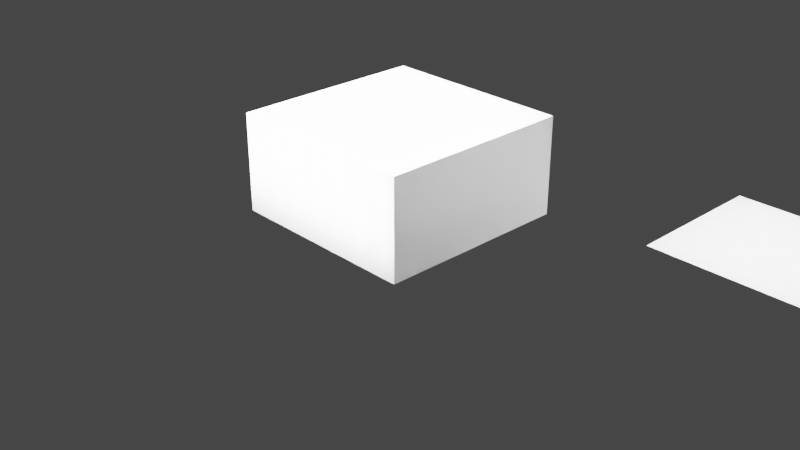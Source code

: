 # Source: lightbox.blend  (saved by Blender 3.3.6; exported with 4.5.12 LTS)
import bpy
from mathutils import Matrix  # noqa: F401  (used for matrix-valued properties, if any)

bpy.ops.wm.read_factory_settings(use_empty=True)
scene = bpy.context.scene
scene.name = 'Scene'

# ---- collections
col_collection = bpy.data.collections.new('Collection'); scene.collection.children.link(col_collection)

# ---- materials (node trees are filled in below, after node groups)
mat_material = bpy.data.materials.new('Material')
mat_material.alpha_threshold = 0.0
mat_material.use_transparent_shadow = False
mat_material.roughness = 0.5
mat_material.line_color = (0.0, 0.0, 0.0, 1.0)

# ---- material node trees
mat_material.use_nodes = True; mat_material.node_tree.nodes.clear()
_N = mat_material.node_tree.nodes; _L = mat_material.node_tree.links
n0 = _N.new('ShaderNodeOutputMaterial'); n0.name = 'Material Output'; n0.location = (300, 300)
n1 = _N.new('ShaderNodeBsdfPrincipled'); n1.name = 'Principled BSDF'; n1.location = (10, 300)
n1.distribution = 'GGX'
n1.subsurface_method = 'RANDOM_WALK_SKIN'
n1.inputs[3].default_value = 1.45
n1.inputs[27].default_value = (0.0, 0.0, 0.0, 1.0)
n1.inputs[28].default_value = 1.0
_L.new(n1.outputs[0], n0.inputs[0])
n0.is_active_output = True

# ---- world
world_world = bpy.data.worlds.new('World'); scene.world = world_world
world_world.use_nodes = True; world_world.node_tree.nodes.clear()
_N = world_world.node_tree.nodes; _L = world_world.node_tree.links
n0 = _N.new('ShaderNodeOutputWorld'); n0.name = 'World Output'; n0.location = (300, 300)
n1 = _N.new('ShaderNodeBackground'); n1.name = 'Background'; n1.location = (10, 300)
n1.inputs[0].default_value = (0.05088, 0.05088, 0.05088, 1.0)
_L.new(n1.outputs[0], n0.inputs[0])
n0.is_active_output = True
world_world.color = (0.05088, 0.05088, 0.05088)
world_world.use_sun_shadow = False
world_world.sun_shadow_jitter_overblur = 0.0

# ---- cameras
cam_camera = bpy.data.cameras.new('Camera')
cam_camera.clip_end = 100.0
cam_camera.ortho_scale = 7.314

# ---- lights
light_light = bpy.data.lights.new('Light', 'POINT')
light_light.transmission_factor = 0.0
light_light.energy = 1000.0
light_light.shadow_soft_size = 0.1
light_light.shadow_maximum_resolution = 0.006
light_light.use_absolute_resolution = True
light_point = bpy.data.lights.new('Point', 'POINT')
light_point.transmission_factor = 0.0
light_point.shadow_soft_size = 0.25
light_point.shadow_maximum_resolution = 0.006
light_point.use_absolute_resolution = True
light_point_001 = bpy.data.lights.new('Point.001', 'POINT')
light_point_001.transmission_factor = 0.0
light_point_001.shadow_soft_size = 0.25
light_point_001.shadow_maximum_resolution = 0.006
light_point_001.use_absolute_resolution = True

# ---- meshes
me_cube = bpy.data.meshes.new('Cube')
me_cube.from_pydata([(1.0, 1.0, 1.0), (1.0, 1.0, -1.0), (1.0, -1.0, 1.0), (1.0, -1.0, -1.0), (-1.0, 1.0, 1.0), (-1.0, 1.0, -1.0), (-1.0, -1.0, 1.0), (-1.0, -1.0, -1.0), (0.6973, 1.0, -1.0), (0.4116, 1.0, -1.0), (0.1259, 1.0, -1.0), (-0.1598, 1.0, -1.0), (-0.4455, 1.0, -1.0), (-0.7313, 1.0, -1.0), (0.6973, -1.0, 1.0), (0.4116, -1.0, 1.0), (0.1259, -1.0, 1.0), (-0.1598, -1.0, 1.0), (-0.4455, -1.0, 1.0), (-0.7313, -1.0, 1.0), (-0.7313, -1.0, -1.0), (-0.4455, -1.0, -1.0), (-0.1598, -1.0, -1.0), (0.1259, -1.0, -1.0), (0.4116, -1.0, -1.0), (0.6973, -1.0, -1.0), (-0.7313, 1.0, 1.0), (-0.4455, 1.0, 1.0), (-0.1598, 1.0, 1.0), (0.1259, 1.0, 1.0), (0.4116, 1.0, 1.0), (0.6973, 1.0, 1.0), (-1.0, 0.6778, -1.0), (-1.0, 0.3921, -1.0), (-1.0, 0.1064, -1.0), (-1.0, -0.1793, -1.0), (-1.0, -0.465, -1.0), (-1.0, -0.7507, -1.0), (1.0, 0.6778, 1.0), (1.0, 0.3921, 1.0), (1.0, 0.1064, 1.0), (1.0, -0.1793, 1.0), (1.0, -0.465, 1.0), (1.0, -0.7507, 1.0), (-1.0, -0.7507, 1.0), (-1.0, -0.465, 1.0), (-1.0, -0.1793, 1.0), (-1.0, 0.1064, 1.0), (-1.0, 0.3921, 1.0), (-1.0, 0.6778, 1.0), (1.0, -0.7507, -1.0), (1.0, -0.465, -1.0), (1.0, -0.1793, -1.0), (1.0, 0.1064, -1.0), (1.0, 0.3921, -1.0), (1.0, 0.6778, -1.0), (-0.7313, 0.6778, -1.0), (-0.7313, 0.3921, -1.0), (-0.7313, 0.1064, -1.0), (-0.7313, -0.1793, -1.0), (-0.7313, -0.465, -1.0), (-0.7313, -0.7507, -1.0), (-0.4455, 0.6778, -1.0), (-0.4455, 0.3921, -1.0), (-0.4455, 0.1064, -1.0), (-0.4455, -0.1793, -1.0), (-0.4455, -0.465, -1.0), (-0.4455, -0.7507, -1.0), (-0.1598, 0.6778, -1.0), (-0.1598, 0.3921, -1.0), (-0.1598, 0.1064, -1.0), (-0.1598, -0.1793, -1.0), (-0.1598, -0.465, -1.0), (-0.1598, -0.7507, -1.0), (0.1259, 0.6778, -1.0), (0.1259, 0.3921, -1.0), (0.1259, 0.1064, -1.0), (0.1259, -0.1793, -1.0), (0.1259, -0.465, -1.0), (0.1259, -0.7507, -1.0), (0.4116, 0.6778, -1.0), (0.4116, 0.3921, -1.0), (0.4116, 0.1064, -1.0), (0.4116, -0.1793, -1.0), (0.4116, -0.465, -1.0), (0.4116, -0.7507, -1.0), (0.6973, 0.6778, -1.0), (0.6973, 0.3921, -1.0), (0.6973, 0.1064, -1.0), (0.6973, -0.1793, -1.0), (0.6973, -0.465, -1.0), (0.6973, -0.7507, -1.0), (0.6973, 0.6778, 1.0), (0.6973, 0.3921, 1.0), (0.6973, 0.1064, 1.0), (0.6973, -0.1793, 1.0), (0.6973, -0.465, 1.0), (0.6973, -0.7507, 1.0), (0.4116, 0.6778, 1.0), (0.4116, 0.3921, 1.0), (0.4116, 0.1064, 1.0), (0.4116, -0.1793, 1.0), (0.4116, -0.465, 1.0), (0.4116, -0.7507, 1.0), (0.1259, 0.6778, 1.0), (0.1259, 0.3921, 1.0), (0.1259, 0.1064, 1.0), (0.1259, -0.1793, 1.0), (0.1259, -0.465, 1.0), (0.1259, -0.7507, 1.0), (-0.1598, 0.6778, 1.0), (-0.1598, 0.3921, 1.0), (-0.1598, 0.1064, 1.0), (-0.1598, -0.1793, 1.0), (-0.1598, -0.465, 1.0), (-0.1598, -0.7507, 1.0), (-0.4455, 0.6778, 1.0), (-0.4455, 0.3921, 1.0), (-0.4455, 0.1064, 1.0), (-0.4455, -0.1793, 1.0), (-0.4455, -0.465, 1.0), (-0.4455, -0.7507, 1.0), (-0.7313, 0.6778, 1.0), (-0.7313, 0.3921, 1.0), (-0.7313, 0.1064, 1.0), (-0.7313, -0.1793, 1.0), (-0.7313, -0.465, 1.0), (-0.7313, -0.7507, 1.0), (1.0, 1.0, 0.7639), (1.0, 1.0, 0.4782), (1.0, 1.0, 0.1925), (1.0, 1.0, -0.09324), (1.0, 1.0, -0.379), (1.0, 1.0, -0.6647), (-1.0, -1.0, -0.6647), (-1.0, -1.0, -0.379), (-1.0, -1.0, -0.09324), (-1.0, -1.0, 0.1925), (-1.0, -1.0, 0.4782), (-1.0, -1.0, 0.7639), (1.0, -1.0, 0.7639), (1.0, -1.0, 0.4782), (1.0, -1.0, 0.1925), (1.0, -1.0, -0.09324), (1.0, -1.0, -0.379), (1.0, -1.0, -0.6647), (-1.0, 1.0, 0.7639), (-1.0, 1.0, 0.4782), (-1.0, 1.0, 0.1925), (-1.0, 1.0, -0.09324), (-1.0, 1.0, -0.379), (-1.0, 1.0, -0.6647), (-0.7313, 1.0, 0.7639), (-0.7313, 1.0, 0.4782), (-0.7313, 1.0, 0.1925), (-0.7313, 1.0, -0.09324), (-0.7313, 1.0, -0.379), (-0.7313, 1.0, -0.6647), (-0.4455, 1.0, 0.7639), (-0.4455, 1.0, 0.4782), (-0.4455, 1.0, 0.1925), (-0.4455, 1.0, -0.09324), (-0.4455, 1.0, -0.379), (-0.4455, 1.0, -0.6647), (-0.1598, 1.0, 0.7639), (-0.1598, 1.0, 0.4782), (-0.1598, 1.0, 0.1925), (-0.1598, 1.0, -0.09324), (-0.1598, 1.0, -0.379), (-0.1598, 1.0, -0.6647), (0.1259, 1.0, 0.7639), (0.1259, 1.0, 0.4782), (0.1259, 1.0, 0.1925), (0.1259, 1.0, -0.09324), (0.1259, 1.0, -0.379), (0.1259, 1.0, -0.6647), (0.4116, 1.0, 0.7639), (0.4116, 1.0, 0.4782), (0.4116, 1.0, 0.1925), (0.4116, 1.0, -0.09324), (0.4116, 1.0, -0.379), (0.4116, 1.0, -0.6647), (0.6973, 1.0, 0.7639), (0.6973, 1.0, 0.4782), (0.6973, 1.0, 0.1925), (0.6973, 1.0, -0.09324), (0.6973, 1.0, -0.379), (0.6973, 1.0, -0.6647), (0.6973, -1.0, 0.7639), (0.6973, -1.0, 0.4782), (0.6973, -1.0, 0.1925), (0.6973, -1.0, -0.09324), (0.6973, -1.0, -0.379), (0.6973, -1.0, -0.6647), (0.4116, -1.0, 0.7639), (0.4116, -1.0, 0.4782), (0.4116, -1.0, 0.1925), (0.4116, -1.0, -0.09324), (0.4116, -1.0, -0.379), (0.4116, -1.0, -0.6647), (0.1259, -1.0, 0.7639), (0.1259, -1.0, 0.4782), (0.1259, -1.0, 0.1925), (0.1259, -1.0, -0.09324), (0.1259, -1.0, -0.379), (0.1259, -1.0, -0.6647), (-0.1598, -1.0, 0.7639), (-0.1598, -1.0, 0.4782), (-0.1598, -1.0, 0.1925), (-0.1598, -1.0, -0.09324), (-0.1598, -1.0, -0.379), (-0.1598, -1.0, -0.6647), (-0.4455, -1.0, 0.7639), (-0.4455, -1.0, 0.4782), (-0.4455, -1.0, 0.1925), (-0.4455, -1.0, -0.09324), (-0.4455, -1.0, -0.379), (-0.4455, -1.0, -0.6647), (-0.7313, -1.0, 0.7639), (-0.7313, -1.0, 0.4782), (-0.7313, -1.0, 0.1925), (-0.7313, -1.0, -0.09324), (-0.7313, -1.0, -0.379), (-0.7313, -1.0, -0.6647), (1.0, 0.6778, 0.7639), (1.0, 0.6778, 0.4782), (1.0, 0.6778, 0.1925), (1.0, 0.6778, -0.09324), (1.0, 0.6778, -0.379), (1.0, 0.6778, -0.6647), (1.0, 0.3921, 0.7639), (1.0, 0.3921, 0.4782), (1.0, 0.3921, 0.1925), (1.0, 0.3921, -0.09324), (1.0, 0.3921, -0.379), (1.0, 0.3921, -0.6647), (1.0, 0.1064, 0.7639), (1.0, 0.1064, 0.4782), (1.0, 0.1064, 0.1925), (1.0, 0.1064, -0.09324), (1.0, 0.1064, -0.379), (1.0, 0.1064, -0.6647), (1.0, -0.1793, 0.7639), (1.0, -0.1793, 0.4782), (1.0, -0.1793, 0.1925), (1.0, -0.1793, -0.09324), (1.0, -0.1793, -0.379), (1.0, -0.1793, -0.6647), (1.0, -0.465, 0.7639), (1.0, -0.465, 0.4782), (1.0, -0.465, 0.1925), (1.0, -0.465, -0.09324), (1.0, -0.465, -0.379), (1.0, -0.465, -0.6647), (1.0, -0.7507, 0.7639), (1.0, -0.7507, 0.4782), (1.0, -0.7507, 0.1925), (1.0, -0.7507, -0.09324), (1.0, -0.7507, -0.379), (1.0, -0.7507, -0.6647), (-1.0, -0.7507, 0.7639), (-1.0, -0.7507, 0.4782), (-1.0, -0.7507, 0.1925), (-1.0, -0.7507, -0.09324), (-1.0, -0.7507, -0.379), (-1.0, -0.7507, -0.6647), (-1.0, -0.465, 0.7639), (-1.0, -0.465, 0.4782), (-1.0, -0.465, 0.1925), (-1.0, -0.465, -0.09324), (-1.0, -0.465, -0.379), (-1.0, -0.465, -0.6647), (-1.0, -0.1793, 0.7639), (-1.0, -0.1793, 0.4782), (-1.0, -0.1793, 0.1925), (-1.0, -0.1793, -0.09324), (-1.0, -0.1793, -0.379), (-1.0, -0.1793, -0.6647), (-1.0, 0.1064, 0.7639), (-1.0, 0.1064, 0.4782), (-1.0, 0.1064, 0.1925), (-1.0, 0.1064, -0.09324), (-1.0, 0.1064, -0.379), (-1.0, 0.1064, -0.6647), (-1.0, 0.3921, 0.7639), (-1.0, 0.3921, 0.4782), (-1.0, 0.3921, 0.1925), (-1.0, 0.3921, -0.09324), (-1.0, 0.3921, -0.379), (-1.0, 0.3921, -0.6647), (-1.0, 0.6778, 0.7639), (-1.0, 0.6778, 0.4782), (-1.0, 0.6778, 0.1925), (-1.0, 0.6778, -0.09324), (-1.0, 0.6778, -0.379), (-1.0, 0.6778, -0.6647)], [], [(127, 44, 6, 19), (218, 19, 6, 139), (290, 49, 4, 146), (91, 50, 3, 25), (254, 43, 2, 140), (182, 31, 0, 128), (146, 4, 26, 152), (152, 26, 27, 158), (158, 27, 28, 164), (164, 28, 29, 170), (170, 29, 30, 176), (176, 30, 31, 182), (37, 61, 20, 7), (61, 67, 21, 20), (67, 73, 22, 21), (73, 79, 23, 22), (79, 85, 24, 23), (85, 91, 25, 24), (140, 2, 14, 188), (188, 14, 15, 194), (194, 15, 16, 200), (200, 16, 17, 206), (206, 17, 18, 212), (212, 18, 19, 218), (43, 97, 14, 2), (97, 103, 15, 14), (103, 109, 16, 15), (109, 115, 17, 16), (115, 121, 18, 17), (121, 127, 19, 18), (27, 26, 122, 116), (116, 122, 123, 117), (117, 123, 124, 118), (118, 124, 125, 119), (119, 125, 126, 120), (120, 126, 127, 121), (28, 27, 116, 110), (110, 116, 117, 111), (111, 117, 118, 112), (112, 118, 119, 113), (113, 119, 120, 114), (114, 120, 121, 115), (29, 28, 110, 104), (104, 110, 111, 105), (105, 111, 112, 106), (106, 112, 113, 107), (107, 113, 114, 108), (108, 114, 115, 109), (30, 29, 104, 98), (98, 104, 105, 99), (99, 105, 106, 100), (100, 106, 107, 101), (101, 107, 108, 102), (102, 108, 109, 103), (31, 30, 98, 92), (92, 98, 99, 93), (93, 99, 100, 94), (94, 100, 101, 95), (95, 101, 102, 96), (96, 102, 103, 97), (0, 31, 92, 38), (38, 92, 93, 39), (39, 93, 94, 40), (40, 94, 95, 41), (41, 95, 96, 42), (42, 96, 97, 43), (9, 8, 86, 80), (80, 86, 87, 81), (81, 87, 88, 82), (82, 88, 89, 83), (83, 89, 90, 84), (84, 90, 91, 85), (10, 9, 80, 74), (74, 80, 81, 75), (75, 81, 82, 76), (76, 82, 83, 77), (77, 83, 84, 78), (78, 84, 85, 79), (11, 10, 74, 68), (68, 74, 75, 69), (69, 75, 76, 70), (70, 76, 77, 71), (71, 77, 78, 72), (72, 78, 79, 73), (12, 11, 68, 62), (62, 68, 69, 63), (63, 69, 70, 64), (64, 70, 71, 65), (65, 71, 72, 66), (66, 72, 73, 67), (13, 12, 62, 56), (56, 62, 63, 57), (57, 63, 64, 58), (58, 64, 65, 59), (59, 65, 66, 60), (60, 66, 67, 61), (5, 13, 56, 32), (32, 56, 57, 33), (33, 57, 58, 34), (34, 58, 59, 35), (35, 59, 60, 36), (36, 60, 61, 37), (128, 0, 38, 224), (224, 38, 39, 230), (230, 39, 40, 236), (236, 40, 41, 242), (242, 41, 42, 248), (248, 42, 43, 254), (8, 1, 55, 86), (86, 55, 54, 87), (87, 54, 53, 88), (88, 53, 52, 89), (89, 52, 51, 90), (90, 51, 50, 91), (139, 6, 44, 260), (260, 44, 45, 266), (266, 45, 46, 272), (272, 46, 47, 278), (278, 47, 48, 284), (284, 48, 49, 290), (26, 4, 49, 122), (122, 49, 48, 123), (123, 48, 47, 124), (124, 47, 46, 125), (125, 46, 45, 126), (126, 45, 44, 127), (33, 289, 295, 32), (289, 288, 294, 295), (288, 287, 293, 294), (287, 286, 292, 293), (286, 285, 291, 292), (285, 284, 290, 291), (34, 283, 289, 33), (283, 282, 288, 289), (282, 281, 287, 288), (281, 280, 286, 287), (280, 279, 285, 286), (279, 278, 284, 285), (35, 277, 283, 34), (277, 276, 282, 283), (276, 275, 281, 282), (275, 274, 280, 281), (274, 273, 279, 280), (273, 272, 278, 279), (36, 271, 277, 35), (271, 270, 276, 277), (270, 269, 275, 276), (269, 268, 274, 275), (268, 267, 273, 274), (267, 266, 272, 273), (37, 265, 271, 36), (265, 264, 270, 271), (264, 263, 269, 270), (263, 262, 268, 269), (262, 261, 267, 268), (261, 260, 266, 267), (7, 134, 265, 37), (134, 135, 264, 265), (135, 136, 263, 264), (136, 137, 262, 263), (137, 138, 261, 262), (138, 139, 260, 261), (51, 253, 259, 50), (253, 252, 258, 259), (252, 251, 257, 258), (251, 250, 256, 257), (250, 249, 255, 256), (249, 248, 254, 255), (52, 247, 253, 51), (247, 246, 252, 253), (246, 245, 251, 252), (245, 244, 250, 251), (244, 243, 249, 250), (243, 242, 248, 249), (53, 241, 247, 52), (241, 240, 246, 247), (240, 239, 245, 246), (239, 238, 244, 245), (238, 237, 243, 244), (237, 236, 242, 243), (54, 235, 241, 53), (235, 234, 240, 241), (234, 233, 239, 240), (233, 232, 238, 239), (232, 231, 237, 238), (231, 230, 236, 237), (55, 229, 235, 54), (229, 228, 234, 235), (228, 227, 233, 234), (227, 226, 232, 233), (226, 225, 231, 232), (225, 224, 230, 231), (1, 133, 229, 55), (133, 132, 228, 229), (132, 131, 227, 228), (131, 130, 226, 227), (130, 129, 225, 226), (129, 128, 224, 225), (21, 217, 223, 20), (217, 216, 222, 223), (216, 215, 221, 222), (215, 214, 220, 221), (214, 213, 219, 220), (213, 212, 218, 219), (22, 211, 217, 21), (211, 210, 216, 217), (210, 209, 215, 216), (209, 208, 214, 215), (208, 207, 213, 214), (207, 206, 212, 213), (23, 205, 211, 22), (205, 204, 210, 211), (204, 203, 209, 210), (203, 202, 208, 209), (202, 201, 207, 208), (201, 200, 206, 207), (24, 199, 205, 23), (199, 198, 204, 205), (198, 197, 203, 204), (197, 196, 202, 203), (196, 195, 201, 202), (195, 194, 200, 201), (25, 193, 199, 24), (193, 192, 198, 199), (192, 191, 197, 198), (191, 190, 196, 197), (190, 189, 195, 196), (189, 188, 194, 195), (3, 145, 193, 25), (145, 144, 192, 193), (144, 143, 191, 192), (143, 142, 190, 191), (142, 141, 189, 190), (141, 140, 188, 189), (9, 181, 187, 8), (181, 180, 186, 187), (180, 179, 185, 186), (179, 178, 184, 185), (178, 177, 183, 184), (177, 176, 182, 183), (10, 175, 181, 9), (175, 174, 180, 181), (174, 173, 179, 180), (173, 172, 178, 179), (172, 171, 177, 178), (171, 170, 176, 177), (11, 169, 175, 10), (169, 168, 174, 175), (168, 167, 173, 174), (167, 166, 172, 173), (166, 165, 171, 172), (165, 164, 170, 171), (12, 163, 169, 11), (163, 162, 168, 169), (162, 161, 167, 168), (161, 160, 166, 167), (160, 159, 165, 166), (159, 158, 164, 165), (13, 157, 163, 12), (157, 156, 162, 163), (156, 155, 161, 162), (155, 154, 160, 161), (154, 153, 159, 160), (153, 152, 158, 159), (5, 151, 157, 13), (151, 150, 156, 157), (150, 149, 155, 156), (149, 148, 154, 155), (148, 147, 153, 154), (147, 146, 152, 153), (8, 187, 133, 1), (187, 186, 132, 133), (186, 185, 131, 132), (185, 184, 130, 131), (184, 183, 129, 130), (183, 182, 128, 129), (50, 259, 145, 3), (259, 258, 144, 145), (258, 257, 143, 144), (257, 256, 142, 143), (256, 255, 141, 142), (255, 254, 140, 141), (32, 295, 151, 5), (295, 294, 150, 151), (294, 293, 149, 150), (293, 292, 148, 149), (292, 291, 147, 148), (291, 290, 146, 147), (20, 223, 134, 7), (223, 222, 135, 134), (222, 221, 136, 135), (221, 220, 137, 136), (220, 219, 138, 137), (219, 218, 139, 138)])
_uv = me_cube.uv_layers.new(name='UVMap')
_uv.uv.foreach_set('vector', [0.8414, 0.7188, 0.875, 0.7188, 0.875, 0.75, 0.8414, 0.75, 0.5955, 0.9664, 0.625, 0.9664, 0.625, 1.0, 0.5955, 1.0, 0.5955, 0.2097, 0.625, 0.2097, 0.625, 0.25, 0.5955, 0.25, 0.3372, 0.7188, 0.375, 0.7188, 0.375, 0.75, 0.3372, 0.75, 0.5955, 0.7188, 0.625, 0.7188, 0.625, 0.75, 0.5955, 0.75, 0.5955, 0.4622, 0.625, 0.4622, 0.625, 0.5, 0.5955, 0.5, 0.5955, 0.25, 0.625, 0.25, 0.625, 0.2836, 0.5955, 0.2836, 0.5955, 0.2836, 0.625, 0.2836, 0.625, 0.3193, 0.5955, 0.3193, 0.5955, 0.3193, 0.625, 0.3193, 0.625, 0.355, 0.5955, 0.355, 0.5955, 0.355, 0.625, 0.355, 0.625, 0.3907, 0.5955, 0.3907, 0.5955, 0.3907, 0.625, 0.3907, 0.625, 0.4265, 0.5955, 0.4265, 0.5955, 0.4265, 0.625, 0.4265, 0.625, 0.4622, 0.5955, 0.4622, 0.125, 0.7188, 0.1586, 0.7188, 0.1586, 0.75, 0.125, 0.75, 0.1586, 0.7188, 0.1943, 0.7188, 0.1943, 0.75, 0.1586, 0.75, 0.1943, 0.7188, 0.23, 0.7188, 0.23, 0.75, 0.1943, 0.75, 0.23, 0.7188, 0.2657, 0.7188, 0.2657, 0.75, 0.23, 0.75, 0.2657, 0.7188, 0.3015, 0.7188, 0.3015, 0.75, 0.2657, 0.75, 0.3015, 0.7188, 0.3372, 0.7188, 0.3372, 0.75, 0.3015, 0.75, 0.5955, 0.75, 0.625, 0.75, 0.625, 0.7878, 0.5955, 0.7878, 0.5955, 0.7878, 0.625, 0.7878, 0.625, 0.8235, 0.5955, 0.8235, 0.5955, 0.8235, 0.625, 0.8235, 0.625, 0.8593, 0.5955, 0.8593, 0.5955, 0.8593, 0.625, 0.8593, 0.625, 0.895, 0.5955, 0.895, 0.5955, 0.895, 0.625, 0.895, 0.625, 0.9307, 0.5955, 0.9307, 0.5955, 0.9307, 0.625, 0.9307, 0.625, 0.9664, 0.5955, 0.9664, 0.625, 0.7188, 0.6628, 0.7188, 0.6628, 0.75, 0.625, 0.75, 0.6628, 0.7188, 0.6985, 0.7188, 0.6985, 0.75, 0.6628, 0.75, 0.6985, 0.7188, 0.7343, 0.7188, 0.7343, 0.75, 0.6985, 0.75, 0.7343, 0.7188, 0.77, 0.7188, 0.77, 0.75, 0.7343, 0.75, 0.77, 0.7188, 0.8057, 0.7188, 0.8057, 0.75, 0.77, 0.75, 0.8057, 0.7188, 0.8414, 0.7188, 0.8414, 0.75, 0.8057, 0.75, 0.8057, 0.5, 0.8414, 0.5, 0.8414, 0.5403, 0.8057, 0.5403, 0.8057, 0.5403, 0.8414, 0.5403, 0.8414, 0.576, 0.8057, 0.576, 0.8057, 0.576, 0.8414, 0.576, 0.8414, 0.6117, 0.8057, 0.6117, 0.8057, 0.6117, 0.8414, 0.6117, 0.8414, 0.6474, 0.8057, 0.6474, 0.8057, 0.6474, 0.8414, 0.6474, 0.8414, 0.6831, 0.8057, 0.6831, 0.8057, 0.6831, 0.8414, 0.6831, 0.8414, 0.7188, 0.8057, 0.7188, 0.77, 0.5, 0.8057, 0.5, 0.8057, 0.5403, 0.77, 0.5403, 0.77, 0.5403, 0.8057, 0.5403, 0.8057, 0.576, 0.77, 0.576, 0.77, 0.576, 0.8057, 0.576, 0.8057, 0.6117, 0.77, 0.6117, 0.77, 0.6117, 0.8057, 0.6117, 0.8057, 0.6474, 0.77, 0.6474, 0.77, 0.6474, 0.8057, 0.6474, 0.8057, 0.6831, 0.77, 0.6831, 0.77, 0.6831, 0.8057, 0.6831, 0.8057, 0.7188, 0.77, 0.7188, 0.7343, 0.5, 0.77, 0.5, 0.77, 0.5403, 0.7343, 0.5403, 0.7343, 0.5403, 0.77, 0.5403, 0.77, 0.576, 0.7343, 0.576, 0.7343, 0.576, 0.77, 0.576, 0.77, 0.6117, 0.7343, 0.6117, 0.7343, 0.6117, 0.77, 0.6117, 0.77, 0.6474, 0.7343, 0.6474, 0.7343, 0.6474, 0.77, 0.6474, 0.77, 0.6831, 0.7343, 0.6831, 0.7343, 0.6831, 0.77, 0.6831, 0.77, 0.7188, 0.7343, 0.7188, 0.6985, 0.5, 0.7343, 0.5, 0.7343, 0.5403, 0.6985, 0.5403, 0.6985, 0.5403, 0.7343, 0.5403, 0.7343, 0.576, 0.6985, 0.576, 0.6985, 0.576, 0.7343, 0.576, 0.7343, 0.6117, 0.6985, 0.6117, 0.6985, 0.6117, 0.7343, 0.6117, 0.7343, 0.6474, 0.6985, 0.6474, 0.6985, 0.6474, 0.7343, 0.6474, 0.7343, 0.6831, 0.6985, 0.6831, 0.6985, 0.6831, 0.7343, 0.6831, 0.7343, 0.7188, 0.6985, 0.7188, 0.6628, 0.5, 0.6985, 0.5, 0.6985, 0.5403, 0.6628, 0.5403, 0.6628, 0.5403, 0.6985, 0.5403, 0.6985, 0.576, 0.6628, 0.576, 0.6628, 0.576, 0.6985, 0.576, 0.6985, 0.6117, 0.6628, 0.6117, 0.6628, 0.6117, 0.6985, 0.6117, 0.6985, 0.6474, 0.6628, 0.6474, 0.6628, 0.6474, 0.6985, 0.6474, 0.6985, 0.6831, 0.6628, 0.6831, 0.6628, 0.6831, 0.6985, 0.6831, 0.6985, 0.7188, 0.6628, 0.7188, 0.625, 0.5, 0.6628, 0.5, 0.6628, 0.5403, 0.625, 0.5403, 0.625, 0.5403, 0.6628, 0.5403, 0.6628, 0.576, 0.625, 0.576, 0.625, 0.576, 0.6628, 0.576, 0.6628, 0.6117, 0.625, 0.6117, 0.625, 0.6117, 0.6628, 0.6117, 0.6628, 0.6474, 0.625, 0.6474, 0.625, 0.6474, 0.6628, 0.6474, 0.6628, 0.6831, 0.625, 0.6831, 0.625, 0.6831, 0.6628, 0.6831, 0.6628, 0.7188, 0.625, 0.7188, 0.3015, 0.5, 0.3372, 0.5, 0.3372, 0.5403, 0.3015, 0.5403, 0.3015, 0.5403, 0.3372, 0.5403, 0.3372, 0.576, 0.3015, 0.576, 0.3015, 0.576, 0.3372, 0.576, 0.3372, 0.6117, 0.3015, 0.6117, 0.3015, 0.6117, 0.3372, 0.6117, 0.3372, 0.6474, 0.3015, 0.6474, 0.3015, 0.6474, 0.3372, 0.6474, 0.3372, 0.6831, 0.3015, 0.6831, 0.3015, 0.6831, 0.3372, 0.6831, 0.3372, 0.7188, 0.3015, 0.7188, 0.2657, 0.5, 0.3015, 0.5, 0.3015, 0.5403, 0.2657, 0.5403, 0.2657, 0.5403, 0.3015, 0.5403, 0.3015, 0.576, 0.2657, 0.576, 0.2657, 0.576, 0.3015, 0.576, 0.3015, 0.6117, 0.2657, 0.6117, 0.2657, 0.6117, 0.3015, 0.6117, 0.3015, 0.6474, 0.2657, 0.6474, 0.2657, 0.6474, 0.3015, 0.6474, 0.3015, 0.6831, 0.2657, 0.6831, 0.2657, 0.6831, 0.3015, 0.6831, 0.3015, 0.7188, 0.2657, 0.7188, 0.23, 0.5, 0.2657, 0.5, 0.2657, 0.5403, 0.23, 0.5403, 0.23, 0.5403, 0.2657, 0.5403, 0.2657, 0.576, 0.23, 0.576, 0.23, 0.576, 0.2657, 0.576, 0.2657, 0.6117, 0.23, 0.6117, 0.23, 0.6117, 0.2657, 0.6117, 0.2657, 0.6474, 0.23, 0.6474, 0.23, 0.6474, 0.2657, 0.6474, 0.2657, 0.6831, 0.23, 0.6831, 0.23, 0.6831, 0.2657, 0.6831, 0.2657, 0.7188, 0.23, 0.7188, 0.1943, 0.5, 0.23, 0.5, 0.23, 0.5403, 0.1943, 0.5403, 0.1943, 0.5403, 0.23, 0.5403, 0.23, 0.576, 0.1943, 0.576, 0.1943, 0.576, 0.23, 0.576, 0.23, 0.6117, 0.1943, 0.6117, 0.1943, 0.6117, 0.23, 0.6117, 0.23, 0.6474, 0.1943, 0.6474, 0.1943, 0.6474, 0.23, 0.6474, 0.23, 0.6831, 0.1943, 0.6831, 0.1943, 0.6831, 0.23, 0.6831, 0.23, 0.7188, 0.1943, 0.7188, 0.1586, 0.5, 0.1943, 0.5, 0.1943, 0.5403, 0.1586, 0.5403, 0.1586, 0.5403, 0.1943, 0.5403, 0.1943, 0.576, 0.1586, 0.576, 0.1586, 0.576, 0.1943, 0.576, 0.1943, 0.6117, 0.1586, 0.6117, 0.1586, 0.6117, 0.1943, 0.6117, 0.1943, 0.6474, 0.1586, 0.6474, 0.1586, 0.6474, 0.1943, 0.6474, 0.1943, 0.6831, 0.1586, 0.6831, 0.1586, 0.6831, 0.1943, 0.6831, 0.1943, 0.7188, 0.1586, 0.7188, 0.125, 0.5, 0.1586, 0.5, 0.1586, 0.5403, 0.125, 0.5403, 0.125, 0.5403, 0.1586, 0.5403, 0.1586, 0.576, 0.125, 0.576, 0.125, 0.576, 0.1586, 0.576, 0.1586, 0.6117, 0.125, 0.6117, 0.125, 0.6117, 0.1586, 0.6117, 0.1586, 0.6474, 0.125, 0.6474, 0.125, 0.6474, 0.1586, 0.6474, 0.1586, 0.6831, 0.125, 0.6831, 0.125, 0.6831, 0.1586, 0.6831, 0.1586, 0.7188, 0.125, 0.7188, 0.5955, 0.5, 0.625, 0.5, 0.625, 0.5403, 0.5955, 0.5403, 0.5955, 0.5403, 0.625, 0.5403, 0.625, 0.576, 0.5955, 0.576, 0.5955, 0.576, 0.625, 0.576, 0.625, 0.6117, 0.5955, 0.6117, 0.5955, 0.6117, 0.625, 0.6117, 0.625, 0.6474, 0.5955, 0.6474, 0.5955, 0.6474, 0.625, 0.6474, 0.625, 0.6831, 0.5955, 0.6831, 0.5955, 0.6831, 0.625, 0.6831, 0.625, 0.7188, 0.5955, 0.7188, 0.3372, 0.5, 0.375, 0.5, 0.375, 0.5403, 0.3372, 0.5403, 0.3372, 0.5403, 0.375, 0.5403, 0.375, 0.576, 0.3372, 0.576, 0.3372, 0.576, 0.375, 0.576, 0.375, 0.6117, 0.3372, 0.6117, 0.3372, 0.6117, 0.375, 0.6117, 0.375, 0.6474, 0.3372, 0.6474, 0.3372, 0.6474, 0.375, 0.6474, 0.375, 0.6831, 0.3372, 0.6831, 0.3372, 0.6831, 0.375, 0.6831, 0.375, 0.7188, 0.3372, 0.7188, 0.5955, 0.0, 0.625, 0.0, 0.625, 0.03116, 0.5955, 0.03116, 0.5955, 0.03116, 0.625, 0.03116, 0.625, 0.06687, 0.5955, 0.06687, 0.5955, 0.06687, 0.625, 0.06687, 0.625, 0.1026, 0.5955, 0.1026, 0.5955, 0.1026, 0.625, 0.1026, 0.625, 0.1383, 0.5955, 0.1383, 0.5955, 0.1383, 0.625, 0.1383, 0.625, 0.174, 0.5955, 0.174, 0.5955, 0.174, 0.625, 0.174, 0.625, 0.2097, 0.5955, 0.2097, 0.8414, 0.5, 0.875, 0.5, 0.875, 0.5403, 0.8414, 0.5403, 0.8414, 0.5403, 0.875, 0.5403, 0.875, 0.576, 0.8414, 0.576, 0.8414, 0.576, 0.875, 0.576, 0.875, 0.6117, 0.8414, 0.6117, 0.8414, 0.6117, 0.875, 0.6117, 0.875, 0.6474, 0.8414, 0.6474, 0.8414, 0.6474, 0.875, 0.6474, 0.875, 0.6831, 0.8414, 0.6831, 0.8414, 0.6831, 0.875, 0.6831, 0.875, 0.7188, 0.8414, 0.7188, 0.375, 0.174, 0.4169, 0.174, 0.4169, 0.2097, 0.375, 0.2097, 0.4169, 0.174, 0.4526, 0.174, 0.4526, 0.2097, 0.4169, 0.2097, 0.4526, 0.174, 0.4883, 0.174, 0.4883, 0.2097, 0.4526, 0.2097, 0.4883, 0.174, 0.5241, 0.174, 0.5241, 0.2097, 0.4883, 0.2097, 0.5241, 0.174, 0.5598, 0.174, 0.5598, 0.2097, 0.5241, 0.2097, 0.5598, 0.174, 0.5955, 0.174, 0.5955, 0.2097, 0.5598, 0.2097, 0.375, 0.1383, 0.4169, 0.1383, 0.4169, 0.174, 0.375, 0.174, 0.4169, 0.1383, 0.4526, 0.1383, 0.4526, 0.174, 0.4169, 0.174, 0.4526, 0.1383, 0.4883, 0.1383, 0.4883, 0.174, 0.4526, 0.174, 0.4883, 0.1383, 0.5241, 0.1383, 0.5241, 0.174, 0.4883, 0.174, 0.5241, 0.1383, 0.5598, 0.1383, 0.5598, 0.174, 0.5241, 0.174, 0.5598, 0.1383, 0.5955, 0.1383, 0.5955, 0.174, 0.5598, 0.174, 0.375, 0.1026, 0.4169, 0.1026, 0.4169, 0.1383, 0.375, 0.1383, 0.4169, 0.1026, 0.4526, 0.1026, 0.4526, 0.1383, 0.4169, 0.1383, 0.4526, 0.1026, 0.4883, 0.1026, 0.4883, 0.1383, 0.4526, 0.1383, 0.4883, 0.1026, 0.5241, 0.1026, 0.5241, 0.1383, 0.4883, 0.1383, 0.5241, 0.1026, 0.5598, 0.1026, 0.5598, 0.1383, 0.5241, 0.1383, 0.5598, 0.1026, 0.5955, 0.1026, 0.5955, 0.1383, 0.5598, 0.1383, 0.375, 0.06687, 0.4169, 0.06687, 0.4169, 0.1026, 0.375, 0.1026, 0.4169, 0.06687, 0.4526, 0.06687, 0.4526, 0.1026, 0.4169, 0.1026, 0.4526, 0.06687, 0.4883, 0.06687, 0.4883, 0.1026, 0.4526, 0.1026, 0.4883, 0.06687, 0.5241, 0.06687, 0.5241, 0.1026, 0.4883, 0.1026, 0.5241, 0.06687, 0.5598, 0.06687, 0.5598, 0.1026, 0.5241, 0.1026, 0.5598, 0.06687, 0.5955, 0.06687, 0.5955, 0.1026, 0.5598, 0.1026, 0.375, 0.03116, 0.4169, 0.03116, 0.4169, 0.06687, 0.375, 0.06687, 0.4169, 0.03116, 0.4526, 0.03116, 0.4526, 0.06687, 0.4169, 0.06687, 0.4526, 0.03116, 0.4883, 0.03116, 0.4883, 0.06687, 0.4526, 0.06687, 0.4883, 0.03116, 0.5241, 0.03116, 0.5241, 0.06687, 0.4883, 0.06687, 0.5241, 0.03116, 0.5598, 0.03116, 0.5598, 0.06687, 0.5241, 0.06687, 0.5598, 0.03116, 0.5955, 0.03116, 0.5955, 0.06687, 0.5598, 0.06687, 0.375, 0.0, 0.4169, 0.0, 0.4169, 0.03116, 0.375, 0.03116, 0.4169, 0.0, 0.4526, 0.0, 0.4526, 0.03116, 0.4169, 0.03116, 0.4526, 0.0, 0.4883, 0.0, 0.4883, 0.03116, 0.4526, 0.03116, 0.4883, 0.0, 0.5241, 0.0, 0.5241, 0.03116, 0.4883, 0.03116, 0.5241, 0.0, 0.5598, 0.0, 0.5598, 0.03116, 0.5241, 0.03116, 0.5598, 0.0, 0.5955, 0.0, 0.5955, 0.03116, 0.5598, 0.03116, 0.375, 0.6831, 0.4169, 0.6831, 0.4169, 0.7188, 0.375, 0.7188, 0.4169, 0.6831, 0.4526, 0.6831, 0.4526, 0.7188, 0.4169, 0.7188, 0.4526, 0.6831, 0.4883, 0.6831, 0.4883, 0.7188, 0.4526, 0.7188, 0.4883, 0.6831, 0.5241, 0.6831, 0.5241, 0.7188, 0.4883, 0.7188, 0.5241, 0.6831, 0.5598, 0.6831, 0.5598, 0.7188, 0.5241, 0.7188, 0.5598, 0.6831, 0.5955, 0.6831, 0.5955, 0.7188, 0.5598, 0.7188, 0.375, 0.6474, 0.4169, 0.6474, 0.4169, 0.6831, 0.375, 0.6831, 0.4169, 0.6474, 0.4526, 0.6474, 0.4526, 0.6831, 0.4169, 0.6831, 0.4526, 0.6474, 0.4883, 0.6474, 0.4883, 0.6831, 0.4526, 0.6831, 0.4883, 0.6474, 0.5241, 0.6474, 0.5241, 0.6831, 0.4883, 0.6831, 0.5241, 0.6474, 0.5598, 0.6474, 0.5598, 0.6831, 0.5241, 0.6831, 0.5598, 0.6474, 0.5955, 0.6474, 0.5955, 0.6831, 0.5598, 0.6831, 0.375, 0.6117, 0.4169, 0.6117, 0.4169, 0.6474, 0.375, 0.6474, 0.4169, 0.6117, 0.4526, 0.6117, 0.4526, 0.6474, 0.4169, 0.6474, 0.4526, 0.6117, 0.4883, 0.6117, 0.4883, 0.6474, 0.4526, 0.6474, 0.4883, 0.6117, 0.5241, 0.6117, 0.5241, 0.6474, 0.4883, 0.6474, 0.5241, 0.6117, 0.5598, 0.6117, 0.5598, 0.6474, 0.5241, 0.6474, 0.5598, 0.6117, 0.5955, 0.6117, 0.5955, 0.6474, 0.5598, 0.6474, 0.375, 0.576, 0.4169, 0.576, 0.4169, 0.6117, 0.375, 0.6117, 0.4169, 0.576, 0.4526, 0.576, 0.4526, 0.6117, 0.4169, 0.6117, 0.4526, 0.576, 0.4883, 0.576, 0.4883, 0.6117, 0.4526, 0.6117, 0.4883, 0.576, 0.5241, 0.576, 0.5241, 0.6117, 0.4883, 0.6117, 0.5241, 0.576, 0.5598, 0.576, 0.5598, 0.6117, 0.5241, 0.6117, 0.5598, 0.576, 0.5955, 0.576, 0.5955, 0.6117, 0.5598, 0.6117, 0.375, 0.5403, 0.4169, 0.5403, 0.4169, 0.576, 0.375, 0.576, 0.4169, 0.5403, 0.4526, 0.5403, 0.4526, 0.576, 0.4169, 0.576, 0.4526, 0.5403, 0.4883, 0.5403, 0.4883, 0.576, 0.4526, 0.576, 0.4883, 0.5403, 0.5241, 0.5403, 0.5241, 0.576, 0.4883, 0.576, 0.5241, 0.5403, 0.5598, 0.5403, 0.5598, 0.576, 0.5241, 0.576, 0.5598, 0.5403, 0.5955, 0.5403, 0.5955, 0.576, 0.5598, 0.576, 0.375, 0.5, 0.4169, 0.5, 0.4169, 0.5403, 0.375, 0.5403, 0.4169, 0.5, 0.4526, 0.5, 0.4526, 0.5403, 0.4169, 0.5403, 0.4526, 0.5, 0.4883, 0.5, 0.4883, 0.5403, 0.4526, 0.5403, 0.4883, 0.5, 0.5241, 0.5, 0.5241, 0.5403, 0.4883, 0.5403, 0.5241, 0.5, 0.5598, 0.5, 0.5598, 0.5403, 0.5241, 0.5403, 0.5598, 0.5, 0.5955, 0.5, 0.5955, 0.5403, 0.5598, 0.5403, 0.375, 0.9307, 0.4169, 0.9307, 0.4169, 0.9664, 0.375, 0.9664, 0.4169, 0.9307, 0.4526, 0.9307, 0.4526, 0.9664, 0.4169, 0.9664, 0.4526, 0.9307, 0.4883, 0.9307, 0.4883, 0.9664, 0.4526, 0.9664, 0.4883, 0.9307, 0.5241, 0.9307, 0.5241, 0.9664, 0.4883, 0.9664, 0.5241, 0.9307, 0.5598, 0.9307, 0.5598, 0.9664, 0.5241, 0.9664, 0.5598, 0.9307, 0.5955, 0.9307, 0.5955, 0.9664, 0.5598, 0.9664, 0.375, 0.895, 0.4169, 0.895, 0.4169, 0.9307, 0.375, 0.9307, 0.4169, 0.895, 0.4526, 0.895, 0.4526, 0.9307, 0.4169, 0.9307, 0.4526, 0.895, 0.4883, 0.895, 0.4883, 0.9307, 0.4526, 0.9307, 0.4883, 0.895, 0.5241, 0.895, 0.5241, 0.9307, 0.4883, 0.9307, 0.5241, 0.895, 0.5598, 0.895, 0.5598, 0.9307, 0.5241, 0.9307, 0.5598, 0.895, 0.5955, 0.895, 0.5955, 0.9307, 0.5598, 0.9307, 0.375, 0.8593, 0.4169, 0.8593, 0.4169, 0.895, 0.375, 0.895, 0.4169, 0.8593, 0.4526, 0.8593, 0.4526, 0.895, 0.4169, 0.895, 0.4526, 0.8593, 0.4883, 0.8593, 0.4883, 0.895, 0.4526, 0.895, 0.4883, 0.8593, 0.5241, 0.8593, 0.5241, 0.895, 0.4883, 0.895, 0.5241, 0.8593, 0.5598, 0.8593, 0.5598, 0.895, 0.5241, 0.895, 0.5598, 0.8593, 0.5955, 0.8593, 0.5955, 0.895, 0.5598, 0.895, 0.375, 0.8235, 0.4169, 0.8235, 0.4169, 0.8593, 0.375, 0.8593, 0.4169, 0.8235, 0.4526, 0.8235, 0.4526, 0.8593, 0.4169, 0.8593, 0.4526, 0.8235, 0.4883, 0.8235, 0.4883, 0.8593, 0.4526, 0.8593, 0.4883, 0.8235, 0.5241, 0.8235, 0.5241, 0.8593, 0.4883, 0.8593, 0.5241, 0.8235, 0.5598, 0.8235, 0.5598, 0.8593, 0.5241, 0.8593, 0.5598, 0.8235, 0.5955, 0.8235, 0.5955, 0.8593, 0.5598, 0.8593, 0.375, 0.7878, 0.4169, 0.7878, 0.4169, 0.8235, 0.375, 0.8235, 0.4169, 0.7878, 0.4526, 0.7878, 0.4526, 0.8235, 0.4169, 0.8235, 0.4526, 0.7878, 0.4883, 0.7878, 0.4883, 0.8235, 0.4526, 0.8235, 0.4883, 0.7878, 0.5241, 0.7878, 0.5241, 0.8235, 0.4883, 0.8235, 0.5241, 0.7878, 0.5598, 0.7878, 0.5598, 0.8235, 0.5241, 0.8235, 0.5598, 0.7878, 0.5955, 0.7878, 0.5955, 0.8235, 0.5598, 0.8235, 0.375, 0.75, 0.4169, 0.75, 0.4169, 0.7878, 0.375, 0.7878, 0.4169, 0.75, 0.4526, 0.75, 0.4526, 0.7878, 0.4169, 0.7878, 0.4526, 0.75, 0.4883, 0.75, 0.4883, 0.7878, 0.4526, 0.7878, 0.4883, 0.75, 0.5241, 0.75, 0.5241, 0.7878, 0.4883, 0.7878, 0.5241, 0.75, 0.5598, 0.75, 0.5598, 0.7878, 0.5241, 0.7878, 0.5598, 0.75, 0.5955, 0.75, 0.5955, 0.7878, 0.5598, 0.7878, 0.375, 0.4265, 0.4169, 0.4265, 0.4169, 0.4622, 0.375, 0.4622, 0.4169, 0.4265, 0.4526, 0.4265, 0.4526, 0.4622, 0.4169, 0.4622, 0.4526, 0.4265, 0.4883, 0.4265, 0.4883, 0.4622, 0.4526, 0.4622, 0.4883, 0.4265, 0.5241, 0.4265, 0.5241, 0.4622, 0.4883, 0.4622, 0.5241, 0.4265, 0.5598, 0.4265, 0.5598, 0.4622, 0.5241, 0.4622, 0.5598, 0.4265, 0.5955, 0.4265, 0.5955, 0.4622, 0.5598, 0.4622, 0.375, 0.3907, 0.4169, 0.3907, 0.4169, 0.4265, 0.375, 0.4265, 0.4169, 0.3907, 0.4526, 0.3907, 0.4526, 0.4265, 0.4169, 0.4265, 0.4526, 0.3907, 0.4883, 0.3907, 0.4883, 0.4265, 0.4526, 0.4265, 0.4883, 0.3907, 0.5241, 0.3907, 0.5241, 0.4265, 0.4883, 0.4265, 0.5241, 0.3907, 0.5598, 0.3907, 0.5598, 0.4265, 0.5241, 0.4265, 0.5598, 0.3907, 0.5955, 0.3907, 0.5955, 0.4265, 0.5598, 0.4265, 0.375, 0.355, 0.4169, 0.355, 0.4169, 0.3907, 0.375, 0.3907, 0.4169, 0.355, 0.4526, 0.355, 0.4526, 0.3907, 0.4169, 0.3907, 0.4526, 0.355, 0.4883, 0.355, 0.4883, 0.3907, 0.4526, 0.3907, 0.4883, 0.355, 0.5241, 0.355, 0.5241, 0.3907, 0.4883, 0.3907, 0.5241, 0.355, 0.5598, 0.355, 0.5598, 0.3907, 0.5241, 0.3907, 0.5598, 0.355, 0.5955, 0.355, 0.5955, 0.3907, 0.5598, 0.3907, 0.375, 0.3193, 0.4169, 0.3193, 0.4169, 0.355, 0.375, 0.355, 0.4169, 0.3193, 0.4526, 0.3193, 0.4526, 0.355, 0.4169, 0.355, 0.4526, 0.3193, 0.4883, 0.3193, 0.4883, 0.355, 0.4526, 0.355, 0.4883, 0.3193, 0.5241, 0.3193, 0.5241, 0.355, 0.4883, 0.355, 0.5241, 0.3193, 0.5598, 0.3193, 0.5598, 0.355, 0.5241, 0.355, 0.5598, 0.3193, 0.5955, 0.3193, 0.5955, 0.355, 0.5598, 0.355, 0.375, 0.2836, 0.4169, 0.2836, 0.4169, 0.3193, 0.375, 0.3193, 0.4169, 0.2836, 0.4526, 0.2836, 0.4526, 0.3193, 0.4169, 0.3193, 0.4526, 0.2836, 0.4883, 0.2836, 0.4883, 0.3193, 0.4526, 0.3193, 0.4883, 0.2836, 0.5241, 0.2836, 0.5241, 0.3193, 0.4883, 0.3193, 0.5241, 0.2836, 0.5598, 0.2836, 0.5598, 0.3193, 0.5241, 0.3193, 0.5598, 0.2836, 0.5955, 0.2836, 0.5955, 0.3193, 0.5598, 0.3193, 0.375, 0.25, 0.4169, 0.25, 0.4169, 0.2836, 0.375, 0.2836, 0.4169, 0.25, 0.4526, 0.25, 0.4526, 0.2836, 0.4169, 0.2836, 0.4526, 0.25, 0.4883, 0.25, 0.4883, 0.2836, 0.4526, 0.2836, 0.4883, 0.25, 0.5241, 0.25, 0.5241, 0.2836, 0.4883, 0.2836, 0.5241, 0.25, 0.5598, 0.25, 0.5598, 0.2836, 0.5241, 0.2836, 0.5598, 0.25, 0.5955, 0.25, 0.5955, 0.2836, 0.5598, 0.2836, 0.375, 0.4622, 0.4169, 0.4622, 0.4169, 0.5, 0.375, 0.5, 0.4169, 0.4622, 0.4526, 0.4622, 0.4526, 0.5, 0.4169, 0.5, 0.4526, 0.4622, 0.4883, 0.4622, 0.4883, 0.5, 0.4526, 0.5, 0.4883, 0.4622, 0.5241, 0.4622, 0.5241, 0.5, 0.4883, 0.5, 0.5241, 0.4622, 0.5598, 0.4622, 0.5598, 0.5, 0.5241, 0.5, 0.5598, 0.4622, 0.5955, 0.4622, 0.5955, 0.5, 0.5598, 0.5, 0.375, 0.7188, 0.4169, 0.7188, 0.4169, 0.75, 0.375, 0.75, 0.4169, 0.7188, 0.4526, 0.7188, 0.4526, 0.75, 0.4169, 0.75, 0.4526, 0.7188, 0.4883, 0.7188, 0.4883, 0.75, 0.4526, 0.75, 0.4883, 0.7188, 0.5241, 0.7188, 0.5241, 0.75, 0.4883, 0.75, 0.5241, 0.7188, 0.5598, 0.7188, 0.5598, 0.75, 0.5241, 0.75, 0.5598, 0.7188, 0.5955, 0.7188, 0.5955, 0.75, 0.5598, 0.75, 0.375, 0.2097, 0.4169, 0.2097, 0.4169, 0.25, 0.375, 0.25, 0.4169, 0.2097, 0.4526, 0.2097, 0.4526, 0.25, 0.4169, 0.25, 0.4526, 0.2097, 0.4883, 0.2097, 0.4883, 0.25, 0.4526, 0.25, 0.4883, 0.2097, 0.5241, 0.2097, 0.5241, 0.25, 0.4883, 0.25, 0.5241, 0.2097, 0.5598, 0.2097, 0.5598, 0.25, 0.5241, 0.25, 0.5598, 0.2097, 0.5955, 0.2097, 0.5955, 0.25, 0.5598, 0.25, 0.375, 0.9664, 0.4169, 0.9664, 0.4169, 1.0, 0.375, 1.0, 0.4169, 0.9664, 0.4526, 0.9664, 0.4526, 1.0, 0.4169, 1.0, 0.4526, 0.9664, 0.4883, 0.9664, 0.4883, 1.0, 0.4526, 1.0, 0.4883, 0.9664, 0.5241, 0.9664, 0.5241, 1.0, 0.4883, 1.0, 0.5241, 0.9664, 0.5598, 0.9664, 0.5598, 1.0, 0.5241, 1.0, 0.5598, 0.9664, 0.5955, 0.9664, 0.5955, 1.0, 0.5598, 1.0])
me_cube.materials.append(mat_material)
me_cube.use_mirror_vertex_groups = False
me_cube.update()
me_plane = bpy.data.meshes.new('Plane')
me_plane.from_pydata([(-1.0, -1.0, 0.0), (1.0, -1.0, 0.0), (-1.0, 1.0, 0.0), (1.0, 1.0, 0.0), (-1.0, 0.75, 0.0), (-1.0, 0.5, 0.0), (-1.0, 0.25, 0.0), (-1.0, 0.0, 0.0), (-1.0, -0.25, 0.0), (-1.0, -0.5, 0.0), (-1.0, -0.75, 0.0), (1.0, -0.75, 0.0), (1.0, -0.5, 0.0), (1.0, -0.25, 0.0), (1.0, 0.0, 0.0), (1.0, 0.25, 0.0), (1.0, 0.5, 0.0), (1.0, 0.75, 0.0), (-0.75, -1.0, 0.0), (-0.5, -1.0, 0.0), (-0.25, -1.0, 0.0), (-4.95e-05, -1.0, 0.0), (0.25, -1.0, 0.0), (0.5, -1.0, 0.0), (0.75, -1.0, 0.0), (0.75, 1.0, 0.0), (0.5, 1.0, 0.0), (0.25, 1.0, 0.0), (-4.95e-05, 1.0, 0.0), (-0.25, 1.0, 0.0), (-0.5, 1.0, 0.0), (-0.75, 1.0, 0.0), (0.75, -0.75, 0.0), (0.5, -0.75, 0.0), (0.25, -0.75, 0.0), (-4.95e-05, -0.75, 0.0), (-0.25, -0.75, 0.0), (-0.5, -0.75, 0.0), (-0.75, -0.75, 0.0), (0.75, -0.5, 0.0), (0.5, -0.5, 0.0), (0.25, -0.5, 0.0), (-4.95e-05, -0.5, 0.0), (-0.25, -0.5, 0.0), (-0.5, -0.5, 0.0), (-0.75, -0.5, 0.0), (0.75, -0.25, 0.0), (0.5, -0.25, 0.0), (0.25, -0.25, 0.0), (-4.95e-05, -0.25, 0.0), (-0.25, -0.25, 0.0), (-0.5, -0.25, 0.0), (-0.75, -0.25, 0.0), (0.75, 0.0, 0.0), (0.5, 0.0, 0.0), (0.25, 0.0, 0.0), (-4.95e-05, 0.0, 0.0), (-0.25, 0.0, 0.0), (-0.5, 0.0, 0.0), (-0.75, 0.0, 0.0), (0.75, 0.25, 0.0), (0.5, 0.25, 0.0), (0.25, 0.25, 0.0), (-4.95e-05, 0.25, 0.0), (-0.25, 0.25, 0.0), (-0.5, 0.25, 0.0), (-0.75, 0.25, 0.0), (0.75, 0.5, 0.0), (0.5, 0.5, 0.0), (0.25, 0.5, 0.0), (-4.95e-05, 0.5, 0.0), (-0.25, 0.5, 0.0), (-0.5, 0.5, 0.0), (-0.75, 0.5, 0.0), (0.75, 0.75, 0.0), (0.5, 0.75, 0.0), (0.25, 0.75, 0.0), (-4.95e-05, 0.75, 0.0), (-0.25, 0.75, 0.0), (-0.5, 0.75, 0.0), (-0.75, 0.75, 0.0)], [], [(74, 17, 3, 25), (24, 1, 11, 32), (32, 11, 12, 39), (39, 12, 13, 46), (46, 13, 14, 53), (53, 14, 15, 60), (60, 15, 16, 67), (67, 16, 17, 74), (5, 73, 80, 4), (73, 72, 79, 80), (72, 71, 78, 79), (71, 70, 77, 78), (70, 69, 76, 77), (69, 68, 75, 76), (68, 67, 74, 75), (6, 66, 73, 5), (66, 65, 72, 73), (65, 64, 71, 72), (64, 63, 70, 71), (63, 62, 69, 70), (62, 61, 68, 69), (61, 60, 67, 68), (7, 59, 66, 6), (59, 58, 65, 66), (58, 57, 64, 65), (57, 56, 63, 64), (56, 55, 62, 63), (55, 54, 61, 62), (54, 53, 60, 61), (8, 52, 59, 7), (52, 51, 58, 59), (51, 50, 57, 58), (50, 49, 56, 57), (49, 48, 55, 56), (48, 47, 54, 55), (47, 46, 53, 54), (9, 45, 52, 8), (45, 44, 51, 52), (44, 43, 50, 51), (43, 42, 49, 50), (42, 41, 48, 49), (41, 40, 47, 48), (40, 39, 46, 47), (10, 38, 45, 9), (38, 37, 44, 45), (37, 36, 43, 44), (36, 35, 42, 43), (35, 34, 41, 42), (34, 33, 40, 41), (33, 32, 39, 40), (0, 18, 38, 10), (18, 19, 37, 38), (19, 20, 36, 37), (20, 21, 35, 36), (21, 22, 34, 35), (22, 23, 33, 34), (23, 24, 32, 33), (4, 80, 31, 2), (80, 79, 30, 31), (79, 78, 29, 30), (78, 77, 28, 29), (77, 76, 27, 28), (76, 75, 26, 27), (75, 74, 25, 26)])
_uv = me_plane.uv_layers.new(name='UVMap')
_uv.uv.foreach_set('vector', [0.875, 0.875, 1.0, 0.875, 1.0, 1.0, 0.875, 1.0, 0.875, 0.0, 1.0, 0.0, 1.0, 0.125, 0.875, 0.125, 0.875, 0.125, 1.0, 0.125, 1.0, 0.25, 0.875, 0.25, 0.875, 0.25, 1.0, 0.25, 1.0, 0.375, 0.875, 0.375, 0.875, 0.375, 1.0, 0.375, 1.0, 0.5, 0.875, 0.5, 0.875, 0.5, 1.0, 0.5, 1.0, 0.625, 0.875, 0.625, 0.875, 0.625, 1.0, 0.625, 1.0, 0.75, 0.875, 0.75, 0.875, 0.75, 1.0, 0.75, 1.0, 0.875, 0.875, 0.875, 0.0, 0.75, 0.125, 0.75, 0.125, 0.875, 0.0, 0.875, 0.125, 0.75, 0.25, 0.75, 0.25, 0.875, 0.125, 0.875, 0.25, 0.75, 0.375, 0.75, 0.375, 0.875, 0.25, 0.875, 0.375, 0.75, 0.5, 0.75, 0.5, 0.875, 0.375, 0.875, 0.5, 0.75, 0.625, 0.75, 0.625, 0.875, 0.5, 0.875, 0.625, 0.75, 0.75, 0.75, 0.75, 0.875, 0.625, 0.875, 0.75, 0.75, 0.875, 0.75, 0.875, 0.875, 0.75, 0.875, 0.0, 0.625, 0.125, 0.625, 0.125, 0.75, 0.0, 0.75, 0.125, 0.625, 0.25, 0.625, 0.25, 0.75, 0.125, 0.75, 0.25, 0.625, 0.375, 0.625, 0.375, 0.75, 0.25, 0.75, 0.375, 0.625, 0.5, 0.625, 0.5, 0.75, 0.375, 0.75, 0.5, 0.625, 0.625, 0.625, 0.625, 0.75, 0.5, 0.75, 0.625, 0.625, 0.75, 0.625, 0.75, 0.75, 0.625, 0.75, 0.75, 0.625, 0.875, 0.625, 0.875, 0.75, 0.75, 0.75, 0.0, 0.5, 0.125, 0.5, 0.125, 0.625, 0.0, 0.625, 0.125, 0.5, 0.25, 0.5, 0.25, 0.625, 0.125, 0.625, 0.25, 0.5, 0.375, 0.5, 0.375, 0.625, 0.25, 0.625, 0.375, 0.5, 0.5, 0.5, 0.5, 0.625, 0.375, 0.625, 0.5, 0.5, 0.625, 0.5, 0.625, 0.625, 0.5, 0.625, 0.625, 0.5, 0.75, 0.5, 0.75, 0.625, 0.625, 0.625, 0.75, 0.5, 0.875, 0.5, 0.875, 0.625, 0.75, 0.625, 0.0, 0.375, 0.125, 0.375, 0.125, 0.5, 0.0, 0.5, 0.125, 0.375, 0.25, 0.375, 0.25, 0.5, 0.125, 0.5, 0.25, 0.375, 0.375, 0.375, 0.375, 0.5, 0.25, 0.5, 0.375, 0.375, 0.5, 0.375, 0.5, 0.5, 0.375, 0.5, 0.5, 0.375, 0.625, 0.375, 0.625, 0.5, 0.5, 0.5, 0.625, 0.375, 0.75, 0.375, 0.75, 0.5, 0.625, 0.5, 0.75, 0.375, 0.875, 0.375, 0.875, 0.5, 0.75, 0.5, 0.0, 0.25, 0.125, 0.25, 0.125, 0.375, 0.0, 0.375, 0.125, 0.25, 0.25, 0.25, 0.25, 0.375, 0.125, 0.375, 0.25, 0.25, 0.375, 0.25, 0.375, 0.375, 0.25, 0.375, 0.375, 0.25, 0.5, 0.25, 0.5, 0.375, 0.375, 0.375, 0.5, 0.25, 0.625, 0.25, 0.625, 0.375, 0.5, 0.375, 0.625, 0.25, 0.75, 0.25, 0.75, 0.375, 0.625, 0.375, 0.75, 0.25, 0.875, 0.25, 0.875, 0.375, 0.75, 0.375, 0.0, 0.125, 0.125, 0.125, 0.125, 0.25, 0.0, 0.25, 0.125, 0.125, 0.25, 0.125, 0.25, 0.25, 0.125, 0.25, 0.25, 0.125, 0.375, 0.125, 0.375, 0.25, 0.25, 0.25, 0.375, 0.125, 0.5, 0.125, 0.5, 0.25, 0.375, 0.25, 0.5, 0.125, 0.625, 0.125, 0.625, 0.25, 0.5, 0.25, 0.625, 0.125, 0.75, 0.125, 0.75, 0.25, 0.625, 0.25, 0.75, 0.125, 0.875, 0.125, 0.875, 0.25, 0.75, 0.25, 0.0, 0.0, 0.125, 0.0, 0.125, 0.125, 0.0, 0.125, 0.125, 0.0, 0.25, -4.547e-13, 0.25, 0.125, 0.125, 0.125, 0.25, -4.547e-13, 0.375, 0.0, 0.375, 0.125, 0.25, 0.125, 0.375, 0.0, 0.5, 0.0, 0.5, 0.125, 0.375, 0.125, 0.5, 0.0, 0.625, 0.0, 0.625, 0.125, 0.5, 0.125, 0.625, 0.0, 0.75, 0.0, 0.75, 0.125, 0.625, 0.125, 0.75, 0.0, 0.875, 0.0, 0.875, 0.125, 0.75, 0.125, 0.0, 0.875, 0.125, 0.875, 0.125, 1.0, 0.0, 1.0, 0.125, 0.875, 0.25, 0.875, 0.25, 1.0, 0.125, 1.0, 0.25, 0.875, 0.375, 0.875, 0.375, 1.0, 0.25, 1.0, 0.375, 0.875, 0.5, 0.875, 0.5, 1.0, 0.375, 1.0, 0.5, 0.875, 0.625, 0.875, 0.625, 1.0, 0.5, 1.0, 0.625, 0.875, 0.75, 0.875, 0.75, 1.0, 0.625, 1.0, 0.75, 0.875, 0.875, 0.875, 0.875, 1.0, 0.75, 1.0])
me_plane.update()

# ---- objects
ob_cube = bpy.data.objects.new('Cube', me_cube)
ob_light = bpy.data.objects.new('Light', light_light)
ob_camera = bpy.data.objects.new('Camera', cam_camera)
ob_plane = bpy.data.objects.new('Plane', me_plane)
ob_point = bpy.data.objects.new('Point', light_point)
ob_point_001 = bpy.data.objects.new('Point.001', light_point_001)

# ---- transforms, parenting, visibility, modifiers, constraints
ob_cube.location = (0.0, 0.0, 0.6)
ob_cube.scale = (1.05, 1.05, 0.525)
ob_cube.lock_rotations_4d = False
ob_cube.empty_display_type = 'ARROWS'
ob_cube.instance_type = 'VERTS'
ob_cube.lineart.crease_threshold = 0.0
ob_light.location = (4.076, 1.005, 5.904)
ob_light.rotation_euler = (0.6503, 0.05522, 1.866)
ob_light.lock_rotations_4d = False
ob_light.empty_display_type = 'ARROWS'
ob_light.color = (0.0, 0.0, 0.0, 0.0)
ob_light.lineart.crease_threshold = 0.0
ob_camera.location = (7.359, -6.926, 4.958)
ob_camera.rotation_euler = (1.109, 0.0, 0.8149)
ob_camera.lock_rotations_4d = False
ob_camera.empty_display_type = 'ARROWS'
ob_camera.color = (0.0, 0.0, 0.0, 0.0)
ob_camera.display_type = 'WIRE'
ob_camera.lineart.crease_threshold = 0.0
ob_plane.location = (2.0, 4.0, -1.0)
ob_plane.instance_type = 'VERTS'
ob_point.parent = ob_plane
ob_point.matrix_parent_inverse = Matrix(((1.0, -0.0, 0.0, -2.0), (-0.0, 1.0, -0.0, -4.0), (0.0, -0.0, 1.0, 1.0), (-0.0, 0.0, -0.0, 1.0)))
ob_point.location = (2.0, 4.0, -1.0)
ob_point_001.parent = ob_cube
ob_point_001.matrix_parent_inverse = Matrix(((1.0, -0.0, 0.0, -0.1322), (-0.0, 1.0, -0.0, -0.1117), (0.0, -0.0, 1.0, -0.075), (-0.0, 0.0, -0.0, 1.0)))
ob_point_001.location = (0.0, 0.0, 0.6)

# ---- collection membership
col_collection.objects.link(ob_cube)
col_collection.objects.link(ob_light)
col_collection.objects.link(ob_camera)
col_collection.objects.link(ob_plane)
col_collection.objects.link(ob_point)
col_collection.objects.link(ob_point_001)

# ---- scene / render settings (as saved in the file)
scene.camera = ob_camera
scene.frame_start = 1; scene.frame_end = 250; scene.frame_set(36)
scene.render.engine = 'BLENDER_EEVEE_NEXT'
scene.cycles.sampling_pattern = 'TABULATED_SOBOL'
scene.cycles.use_light_tree = False
scene.view_settings.view_transform = 'Filmic'
bpy.context.view_layer.update()
